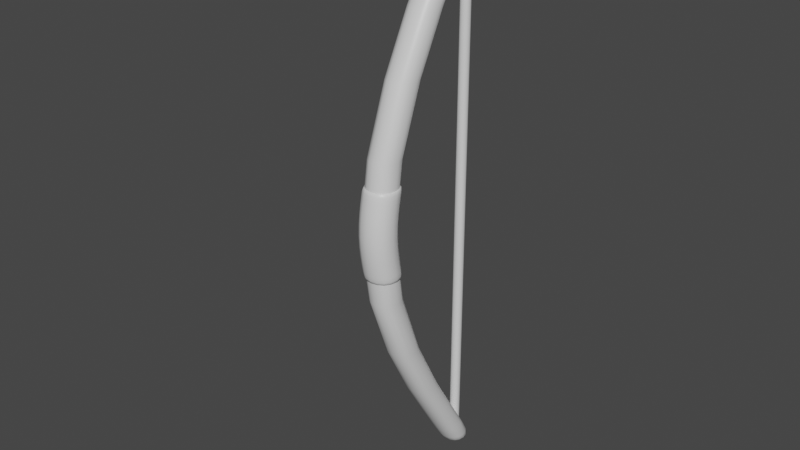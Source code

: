 # Source: Bow.blend  (saved by Blender 2.91.10; exported with 4.5.12 LTS)
import bpy
from mathutils import Matrix  # noqa: F401  (used for matrix-valued properties, if any)

bpy.ops.wm.read_factory_settings(use_empty=True)
scene = bpy.context.scene
scene.name = 'Scene'

# ---- collections
col_collection = bpy.data.collections.new('Collection'); scene.collection.children.link(col_collection)

# ---- materials (node trees are filled in below, after node groups)
mat_material = bpy.data.materials.new('Material')
mat_material.alpha_threshold = 0.0
mat_material.use_transparent_shadow = False
mat_material.line_color = (0.0, 0.0, 0.0, 1.0)
mat_material_002 = bpy.data.materials.new('Material.002')
mat_material_002.alpha_threshold = 0.0
mat_material_002.use_transparent_shadow = False
mat_material_002.line_color = (0.0, 0.0, 0.0, 1.0)
mat_material_003 = bpy.data.materials.new('Material.003')
mat_material_003.alpha_threshold = 0.0
mat_material_003.use_transparent_shadow = False
mat_material_003.line_color = (0.0, 0.0, 0.0, 1.0)

# ---- material node trees
mat_material.use_nodes = True; mat_material.node_tree.nodes.clear()
_N = mat_material.node_tree.nodes; _L = mat_material.node_tree.links
n0 = _N.new('ShaderNodeOutputMaterial'); n0.name = 'Material Output'; n0.location = (300, 300)
n1 = _N.new('ShaderNodeBsdfPrincipled'); n1.name = 'Principled BSDF'; n1.location = (10, 300)
n1.distribution = 'GGX'
n1.subsurface_method = 'BURLEY'
n1.inputs[2].default_value = 0.4
n1.inputs[3].default_value = 1.45
n1.inputs[27].default_value = (0.0, 0.0, 0.0, 1.0)
n1.inputs[28].default_value = 1.0
_L.new(n1.outputs[0], n0.inputs[0])
n0.is_active_output = True
mat_material_002.use_nodes = True; mat_material_002.node_tree.nodes.clear()
_N = mat_material_002.node_tree.nodes; _L = mat_material_002.node_tree.links
n0 = _N.new('ShaderNodeOutputMaterial'); n0.name = 'Material Output'; n0.location = (300, 300)
n1 = _N.new('ShaderNodeBsdfPrincipled'); n1.name = 'Principled BSDF'; n1.location = (10, 300)
n1.distribution = 'GGX'
n1.subsurface_method = 'BURLEY'
n1.inputs[2].default_value = 0.4
n1.inputs[3].default_value = 1.45
n1.inputs[27].default_value = (0.0, 0.0, 0.0, 1.0)
n1.inputs[28].default_value = 1.0
_L.new(n1.outputs[0], n0.inputs[0])
n0.is_active_output = True
mat_material_003.use_nodes = True; mat_material_003.node_tree.nodes.clear()
_N = mat_material_003.node_tree.nodes; _L = mat_material_003.node_tree.links
n0 = _N.new('ShaderNodeOutputMaterial'); n0.name = 'Material Output'; n0.location = (300, 300)
n1 = _N.new('ShaderNodeBsdfPrincipled'); n1.name = 'Principled BSDF'; n1.location = (10, 300)
n1.distribution = 'GGX'
n1.subsurface_method = 'BURLEY'
n1.inputs[2].default_value = 0.4
n1.inputs[3].default_value = 1.45
n1.inputs[27].default_value = (0.0, 0.0, 0.0, 1.0)
n1.inputs[28].default_value = 1.0
_L.new(n1.outputs[0], n0.inputs[0])
n0.is_active_output = True

# ---- world
world_world = bpy.data.worlds.new('World'); scene.world = world_world
world_world.use_nodes = True; world_world.node_tree.nodes.clear()
_N = world_world.node_tree.nodes; _L = world_world.node_tree.links
n0 = _N.new('ShaderNodeOutputWorld'); n0.name = 'World Output'; n0.location = (300, 300)
n1 = _N.new('ShaderNodeBackground'); n1.name = 'Background'; n1.location = (10, 300)
n1.inputs[0].default_value = (0.05088, 0.05088, 0.05088, 1.0)
_L.new(n1.outputs[0], n0.inputs[0])
n0.is_active_output = True
world_world.color = (0.05088, 0.05088, 0.05088)
world_world.use_sun_shadow = False
world_world.sun_shadow_jitter_overblur = 0.0

# ---- meshes
me_cube = bpy.data.meshes.new('Cube')
me_cube.from_pydata([(1.0, 1.0, 1.0), (1.0, 1.0, -1.0), (1.0, -1.0, 1.0), (1.0, -1.0, -1.0), (-1.0, 1.0, 1.0), (-1.0, 1.0, -1.0), (-1.0, -1.0, 1.0), (-1.0, -1.0, -1.0), (1.0, -1.0, 1.01), (-1.0, -1.0, 1.01), (1.0, 1.0, 1.01), (-1.0, 1.0, 1.01), (-1.0, 1.0, -1.024), (-1.0, -1.0, -1.024), (1.0, 1.0, -1.024), (1.0, -1.0, -1.024), (1.0, -9.936, 0.0), (-1.0, -11.94, 0.0), (1.0, -11.94, 0.0), (-1.0, -9.936, 0.0)], [], [(0, 4, 11, 10), (18, 2, 6, 17), (17, 6, 4, 19), (3, 7, 13, 15), (16, 0, 2, 18), (19, 4, 0, 16), (10, 11, 9, 8), (6, 2, 8, 9), (4, 6, 9, 11), (2, 0, 10, 8), (12, 14, 15, 13), (7, 5, 12, 13), (1, 3, 15, 14), (5, 1, 14, 12), (5, 19, 16, 1), (1, 16, 18, 3), (7, 17, 19, 5), (3, 18, 17, 7)])
me_cube.polygons.foreach_set('use_smooth', [True] * 18)
_uv = me_cube.uv_layers.new(name='UVMap')
_uv.uv.foreach_set('vector', [0.2911, 0.5273, 0.2911, 0.4073, 0.2911, 0.4073, 0.2911, 0.5273, 0.2888, 0.6474, 0.2911, 0.6474, 0.2911, 0.7674, 0.2888, 0.7674, 0.2888, 0.2873, 0.2911, 0.2873, 0.2911, 0.4073, 0.2888, 0.4073, 0.2866, 0.6474, 0.2866, 0.7674, 0.2866, 0.7674, 0.2866, 0.6474, 0.2888, 0.5273, 0.2911, 0.5273, 0.2911, 0.6474, 0.2888, 0.6474, 0.2888, 0.4073, 0.2911, 0.4073, 0.2911, 0.5273, 0.2888, 0.5273, 0.2911, 0.5273, 0.2956, 0.5273, 0.2956, 0.6474, 0.2911, 0.6474, 0.2911, 0.7674, 0.2911, 0.6474, 0.2911, 0.6474, 0.2911, 0.7674, 0.2911, 0.4073, 0.2911, 0.2873, 0.2911, 0.2873, 0.2911, 0.4073, 0.2911, 0.6474, 0.2911, 0.5273, 0.2911, 0.5273, 0.2911, 0.6474, 0.2821, 0.5273, 0.2866, 0.5273, 0.2866, 0.6474, 0.2821, 0.6474, 0.2866, 0.2873, 0.2866, 0.4073, 0.2866, 0.4073, 0.2866, 0.2873, 0.2866, 0.5273, 0.2866, 0.6474, 0.2866, 0.6474, 0.2866, 0.5273, 0.2866, 0.4073, 0.2866, 0.5273, 0.2866, 0.5273, 0.2866, 0.4073, 0.2866, 0.4073, 0.2888, 0.4073, 0.2888, 0.5273, 0.2866, 0.5273, 0.2866, 0.5273, 0.2888, 0.5273, 0.2888, 0.6474, 0.2866, 0.6474, 0.2866, 0.2873, 0.2888, 0.2873, 0.2888, 0.4073, 0.2866, 0.4073, 0.2866, 0.6474, 0.2888, 0.6474, 0.2888, 0.7674, 0.2866, 0.7674])
me_cube.materials.append(mat_material)
me_cube.use_remesh_preserve_volume = False
me_cube.use_remesh_preserve_attributes = False
me_cube.use_mirror_vertex_groups = False
me_cube.update()
me_cube_001 = bpy.data.meshes.new('Cube.001')
me_cube_001.from_pydata([(1.0, 1.0, 1.0), (1.0, 1.0, -1.0), (1.0, -1.0, 1.0), (1.0, -1.0, -1.0), (-1.0, 1.0, 1.0), (-1.0, 1.0, -1.0), (-1.0, -1.0, 1.0), (-1.0, -1.0, -1.0), (1.0, -1.0, 1.01), (-1.0, -1.0, 1.01), (1.0, 1.0, 1.01), (-1.0, 1.0, 1.01), (-1.0, 1.0, -1.024), (-1.0, -1.0, -1.024), (1.0, 1.0, -1.024), (1.0, -1.0, -1.024), (1.0, 1.0, 0.0), (-1.0, -1.0, 0.0), (1.0, -1.0, 0.0), (-1.0, 1.0, 0.0)], [], [(0, 4, 11, 10), (18, 2, 6, 17), (17, 6, 4, 19), (3, 7, 13, 15), (16, 0, 2, 18), (19, 4, 0, 16), (10, 11, 9, 8), (6, 2, 8, 9), (4, 6, 9, 11), (2, 0, 10, 8), (12, 14, 15, 13), (7, 5, 12, 13), (1, 3, 15, 14), (5, 1, 14, 12), (5, 19, 16, 1), (1, 16, 18, 3), (7, 17, 19, 5), (3, 18, 17, 7)])
me_cube_001.polygons.foreach_set('use_smooth', [True] * 18)
_uv = me_cube_001.uv_layers.new(name='UVMap')
_uv.uv.foreach_set('vector', [0.1327, 0.5558, 0.1327, 0.4498, 0.1327, 0.4498, 0.1327, 0.5558, 0.1312, 0.6618, 0.1327, 0.6618, 0.1327, 0.7678, 0.1312, 0.7678, 0.1312, 0.3438, 0.1327, 0.3438, 0.1327, 0.4498, 0.1312, 0.4498, 0.1298, 0.6618, 0.1298, 0.7678, 0.1298, 0.7678, 0.1298, 0.6618, 0.1312, 0.5558, 0.1327, 0.5558, 0.1327, 0.6618, 0.1312, 0.6618, 0.1312, 0.4498, 0.1327, 0.4498, 0.1327, 0.5558, 0.1312, 0.5558, 0.1327, 0.5558, 0.1355, 0.5558, 0.1355, 0.6618, 0.1327, 0.6618, 0.1327, 0.7678, 0.1327, 0.6618, 0.1327, 0.6618, 0.1327, 0.7678, 0.1327, 0.4498, 0.1327, 0.3438, 0.1327, 0.3438, 0.1327, 0.4498, 0.1327, 0.6618, 0.1327, 0.5558, 0.1327, 0.5558, 0.1327, 0.6618, 0.127, 0.5558, 0.1298, 0.5558, 0.1298, 0.6618, 0.127, 0.6618, 0.1298, 0.3438, 0.1298, 0.4498, 0.1298, 0.4498, 0.1298, 0.3438, 0.1298, 0.5558, 0.1298, 0.6618, 0.1298, 0.6618, 0.1298, 0.5558, 0.1298, 0.4498, 0.1298, 0.5558, 0.1298, 0.5558, 0.1298, 0.4498, 0.1298, 0.4498, 0.1312, 0.4498, 0.1312, 0.5558, 0.1298, 0.5558, 0.1298, 0.5558, 0.1312, 0.5558, 0.1312, 0.6618, 0.1298, 0.6618, 0.1298, 0.3438, 0.1312, 0.3438, 0.1312, 0.4498, 0.1298, 0.4498, 0.1298, 0.6618, 0.1312, 0.6618, 0.1312, 0.7678, 0.1298, 0.7678])
me_cube_001.materials.append(mat_material_002)
me_cube_001.use_remesh_preserve_volume = False
me_cube_001.use_remesh_preserve_attributes = False
me_cube_001.use_mirror_vertex_groups = False
me_cube_001.update()
me_cube_002 = bpy.data.meshes.new('Cube.002')
me_cube_002.from_pydata([(1.0, 1.0, 1.0), (1.0, 1.0, -1.0), (1.0, -1.0, 1.0), (1.0, -1.0, -1.0), (-1.0, 1.0, 1.0), (-1.0, 1.0, -1.0), (-1.0, -1.0, 1.0), (-1.0, -1.0, -1.0), (1.0, -1.0, 1.01), (-1.0, -1.0, 1.01), (1.0, 1.0, 1.01), (-1.0, 1.0, 1.01), (-1.0, 1.0, -1.024), (-1.0, -1.0, -1.024), (1.0, 1.0, -1.024), (1.0, -1.0, -1.024), (1.0, 0.5122, 0.0), (-1.0, -1.488, 0.0), (1.0, -1.488, 0.0), (-1.0, 0.5122, 0.0)], [], [(0, 4, 11, 10), (18, 2, 6, 17), (17, 6, 4, 19), (3, 7, 13, 15), (16, 0, 2, 18), (19, 4, 0, 16), (10, 11, 9, 8), (6, 2, 8, 9), (4, 6, 9, 11), (2, 0, 10, 8), (12, 14, 15, 13), (7, 5, 12, 13), (1, 3, 15, 14), (5, 1, 14, 12), (5, 19, 16, 1), (1, 16, 18, 3), (7, 17, 19, 5), (3, 18, 17, 7)])
me_cube_002.polygons.foreach_set('use_smooth', [True] * 18)
_uv = me_cube_002.uv_layers.new(name='UVMap')
_uv.uv.foreach_set('vector', [0.3683, 0.5377, 0.3683, 0.4283, 0.3683, 0.4283, 0.3683, 0.5377, 0.3664, 0.6471, 0.3683, 0.6471, 0.3683, 0.7565, 0.3664, 0.7565, 0.3664, 0.3189, 0.3683, 0.3189, 0.3683, 0.4283, 0.3664, 0.4283, 0.3646, 0.6471, 0.3646, 0.7565, 0.3646, 0.7565, 0.3646, 0.6471, 0.3664, 0.5377, 0.3683, 0.5377, 0.3683, 0.6471, 0.3664, 0.6471, 0.3664, 0.4283, 0.3683, 0.4283, 0.3683, 0.5377, 0.3664, 0.5377, 0.3683, 0.5377, 0.372, 0.5377, 0.372, 0.6471, 0.3683, 0.6471, 0.3683, 0.7565, 0.3683, 0.6471, 0.3683, 0.6471, 0.3683, 0.7565, 0.3683, 0.4283, 0.3683, 0.3189, 0.3683, 0.3189, 0.3683, 0.4283, 0.3683, 0.6471, 0.3683, 0.5377, 0.3683, 0.5377, 0.3683, 0.6471, 0.3609, 0.5377, 0.3646, 0.5377, 0.3646, 0.6471, 0.3609, 0.6471, 0.3646, 0.3189, 0.3646, 0.4283, 0.3646, 0.4283, 0.3646, 0.3189, 0.3646, 0.5377, 0.3646, 0.6471, 0.3646, 0.6471, 0.3646, 0.5377, 0.3646, 0.4283, 0.3646, 0.5377, 0.3646, 0.5377, 0.3646, 0.4283, 0.3646, 0.4283, 0.3664, 0.4283, 0.3664, 0.5377, 0.3646, 0.5377, 0.3646, 0.5377, 0.3664, 0.5377, 0.3664, 0.6471, 0.3646, 0.6471, 0.3646, 0.3189, 0.3664, 0.3189, 0.3664, 0.4283, 0.3646, 0.4283, 0.3646, 0.6471, 0.3664, 0.6471, 0.3664, 0.7565, 0.3646, 0.7565])
me_cube_002.materials.append(mat_material_003)
me_cube_002.use_remesh_preserve_volume = False
me_cube_002.use_remesh_preserve_attributes = False
me_cube_002.use_mirror_vertex_groups = False
me_cube_002.update()

# ---- objects
ob_cube = bpy.data.objects.new('Cube', me_cube)
ob_cube_001 = bpy.data.objects.new('Cube.001', me_cube_001)
ob_cube_002 = bpy.data.objects.new('Cube.002', me_cube_002)

# ---- transforms, parenting, visibility, modifiers, constraints
ob_cube.location = (0.0, 0.0, 0.0)
ob_cube.scale = (0.1861, 0.1861, 3.197)
ob_cube.lock_rotations_4d = False
ob_cube.empty_display_type = 'ARROWS'
ob_cube.lineart.crease_threshold = 0.0
_m = ob_cube.modifiers.new('Subdivision', 'SUBSURF')
_m.uv_smooth = 'PRESERVE_CORNERS'
_m.levels = 2
ob_cube_001.location = (0.0, 0.0, 0.0)
ob_cube_001.scale = (0.06148, 0.06148, 3.143)
ob_cube_001.lock_rotations_4d = False
ob_cube_001.empty_display_type = 'ARROWS'
ob_cube_001.lineart.crease_threshold = 0.0
_m = ob_cube_001.modifiers.new('Subdivision', 'SUBSURF')
_m.uv_smooth = 'PRESERVE_CORNERS'
_m.levels = 2
ob_cube_002.location = (0.0, -1.285, 0.0)
ob_cube_002.scale = (0.2088, 0.2088, 0.5055)
ob_cube_002.lock_rotations_4d = False
ob_cube_002.empty_display_type = 'ARROWS'
ob_cube_002.lineart.crease_threshold = 0.0
_m = ob_cube_002.modifiers.new('Subdivision', 'SUBSURF')
_m.uv_smooth = 'PRESERVE_CORNERS'
_m.levels = 2

# ---- collection membership
col_collection.objects.link(ob_cube)
col_collection.objects.link(ob_cube_001)
col_collection.objects.link(ob_cube_002)

# ---- scene / render settings (as saved in the file)
scene.frame_start = 1; scene.frame_end = 250; scene.frame_set(1)
scene.render.engine = 'BLENDER_EEVEE_NEXT'
scene.cycles.use_denoising = False
scene.cycles.samples = 128
scene.cycles.sampling_pattern = 'TABULATED_SOBOL'
scene.cycles.use_adaptive_sampling = False
scene.cycles.use_light_tree = False
scene.view_settings.view_transform = 'Filmic'
bpy.context.view_layer.update()

# ---- added for rendering (the .blend has no active camera and no usable light): camera, sun
cam_auto = bpy.data.cameras.new('AutoCamera')
cam_auto.lens = 50.0
cam_auto.sensor_width = 36.0
cam_auto.clip_end = 1000.0
ob_auto_camera = bpy.data.objects.new('AutoCamera', cam_auto)
scene.collection.objects.link(ob_auto_camera)
ob_auto_camera.location = (6.42675, -8.72959, 5.11825)
ob_auto_camera.rotation_euler = (1.09748, -7.21219e-08, 0.694738)
scene.camera = ob_auto_camera
light_auto_sun = bpy.data.lights.new('AutoSun', 'SUN')
light_auto_sun.energy = 3.0
light_auto_sun.angle = 0.0523599
ob_auto_sun = bpy.data.objects.new('AutoSun', light_auto_sun)
scene.collection.objects.link(ob_auto_sun)
ob_auto_sun.rotation_euler = (0.872665, 0.174533, 0.523599)
bpy.context.view_layer.update()
